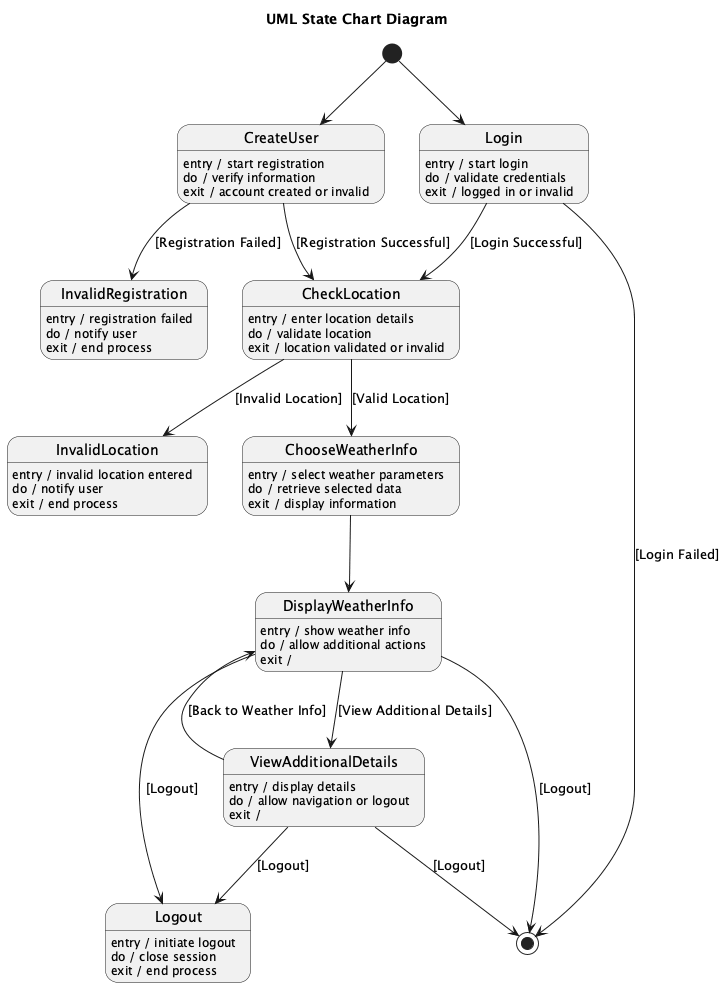

The diagram above was rendered by PlantUML. Its source (embedded in the PNG):
@startuml
title UML State Chart Diagram

[*] --> CreateUser
[*] --> Login

state CreateUser
CreateUser : entry / start registration
CreateUser : do / verify information
CreateUser : exit / account created or invalid

state Login
Login : entry / start login
Login : do / validate credentials
Login : exit / logged in or invalid

CreateUser --> CheckLocation : [Registration Successful]
CreateUser --> InvalidRegistration : [Registration Failed]

Login --> CheckLocation : [Login Successful]
Login --> [*] : [Login Failed]

state CheckLocation
CheckLocation : entry / enter location details
CheckLocation : do / validate location
CheckLocation : exit / location validated or invalid

CheckLocation --> ChooseWeatherInfo : [Valid Location]
CheckLocation --> InvalidLocation : [Invalid Location]

state ChooseWeatherInfo
ChooseWeatherInfo : entry / select weather parameters
ChooseWeatherInfo : do / retrieve selected data
ChooseWeatherInfo : exit / display information

ChooseWeatherInfo --> DisplayWeatherInfo

state DisplayWeatherInfo
DisplayWeatherInfo : entry / show weather info
DisplayWeatherInfo : do / allow additional actions
DisplayWeatherInfo : exit /

DisplayWeatherInfo --> ViewAdditionalDetails : [View Additional Details]
DisplayWeatherInfo --> Logout : [Logout]

state ViewAdditionalDetails
ViewAdditionalDetails : entry / display details
ViewAdditionalDetails : do / allow navigation or logout
ViewAdditionalDetails : exit /

ViewAdditionalDetails --> DisplayWeatherInfo : [Back to Weather Info]
ViewAdditionalDetails --> Logout : [Logout]

state InvalidRegistration
InvalidRegistration : entry / registration failed
InvalidRegistration : do / notify user
InvalidRegistration : exit / end process

state InvalidLocation
InvalidLocation : entry / invalid location entered
InvalidLocation : do / notify user
InvalidLocation : exit / end process

state Logout
Logout : entry / initiate logout
Logout : do / close session
Logout : exit / end process

DisplayWeatherInfo --> [*] : [Logout]
ViewAdditionalDetails --> [*] : [Logout]
@enduml